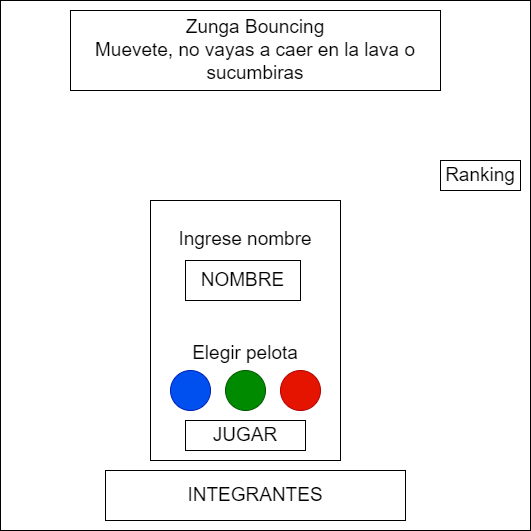

The diagram above was exported from draw.io. Its source (the exported page's mxGraphModel, read from the mxfile embedded in the PNG):
<mxGraphModel dx="1038" dy="481" grid="1" gridSize="10" guides="1" tooltips="1" connect="1" arrows="1" fold="1" page="1" pageScale="1" pageWidth="850" pageHeight="1100" math="0" shadow="0">
  <root>
    <mxCell id="0" />
    <mxCell id="1" parent="0" />
    <mxCell id="xijMVWVqpU-_HkrHZ-ds-1" value="" style="whiteSpace=wrap;html=1;aspect=fixed;" parent="1" vertex="1">
      <mxGeometry x="140" y="80" width="530" height="530" as="geometry" />
    </mxCell>
    <mxCell id="xijMVWVqpU-_HkrHZ-ds-2" value="&lt;font style=&quot;font-size: 19px&quot;&gt;Zunga Bouncing&lt;br&gt;Muevete, no vayas a caer en la lava o sucumbiras&lt;br&gt;&lt;/font&gt;" style="rounded=0;whiteSpace=wrap;html=1;" parent="1" vertex="1">
      <mxGeometry x="210" y="90" width="370" height="80" as="geometry" />
    </mxCell>
    <mxCell id="xijMVWVqpU-_HkrHZ-ds-3" value="Ranking" style="rounded=0;whiteSpace=wrap;html=1;fontSize=19;" parent="1" vertex="1">
      <mxGeometry x="580" y="240" width="80" height="30" as="geometry" />
    </mxCell>
    <mxCell id="xijMVWVqpU-_HkrHZ-ds-4" value="Ingrese nombre&lt;br&gt;&lt;br&gt;&lt;br&gt;&lt;br&gt;&lt;br&gt;Elegir pelota&lt;br&gt;&lt;br&gt;&lt;br&gt;&lt;br&gt;" style="rounded=0;whiteSpace=wrap;html=1;fontSize=19;" parent="1" vertex="1">
      <mxGeometry x="290" y="280" width="190" height="260" as="geometry" />
    </mxCell>
    <mxCell id="xijMVWVqpU-_HkrHZ-ds-5" value="" style="ellipse;whiteSpace=wrap;html=1;aspect=fixed;fontSize=19;fillColor=#0050ef;strokeColor=#001DBC;fontColor=#ffffff;" parent="1" vertex="1">
      <mxGeometry x="310" y="450" width="40" height="40" as="geometry" />
    </mxCell>
    <mxCell id="xijMVWVqpU-_HkrHZ-ds-6" value="" style="ellipse;whiteSpace=wrap;html=1;aspect=fixed;fontSize=19;fillColor=#008a00;strokeColor=#005700;fontColor=#ffffff;" parent="1" vertex="1">
      <mxGeometry x="365" y="450" width="40" height="40" as="geometry" />
    </mxCell>
    <mxCell id="xijMVWVqpU-_HkrHZ-ds-8" value="" style="ellipse;whiteSpace=wrap;html=1;aspect=fixed;fontSize=19;fillColor=#e51400;strokeColor=#B20000;fontColor=#ffffff;" parent="1" vertex="1">
      <mxGeometry x="420" y="450" width="40" height="40" as="geometry" />
    </mxCell>
    <mxCell id="xijMVWVqpU-_HkrHZ-ds-10" value="JUGAR" style="rounded=0;whiteSpace=wrap;html=1;fontSize=19;" parent="1" vertex="1">
      <mxGeometry x="325" y="500" width="120" height="30" as="geometry" />
    </mxCell>
    <mxCell id="xijMVWVqpU-_HkrHZ-ds-11" value="NOMBRE" style="rounded=0;whiteSpace=wrap;html=1;fontSize=19;" parent="1" vertex="1">
      <mxGeometry x="325" y="340" width="115" height="40" as="geometry" />
    </mxCell>
    <mxCell id="xijMVWVqpU-_HkrHZ-ds-13" value="INTEGRANTES" style="rounded=0;whiteSpace=wrap;html=1;fontSize=19;" parent="1" vertex="1">
      <mxGeometry x="245" y="550" width="300" height="50" as="geometry" />
    </mxCell>
  </root>
</mxGraphModel>